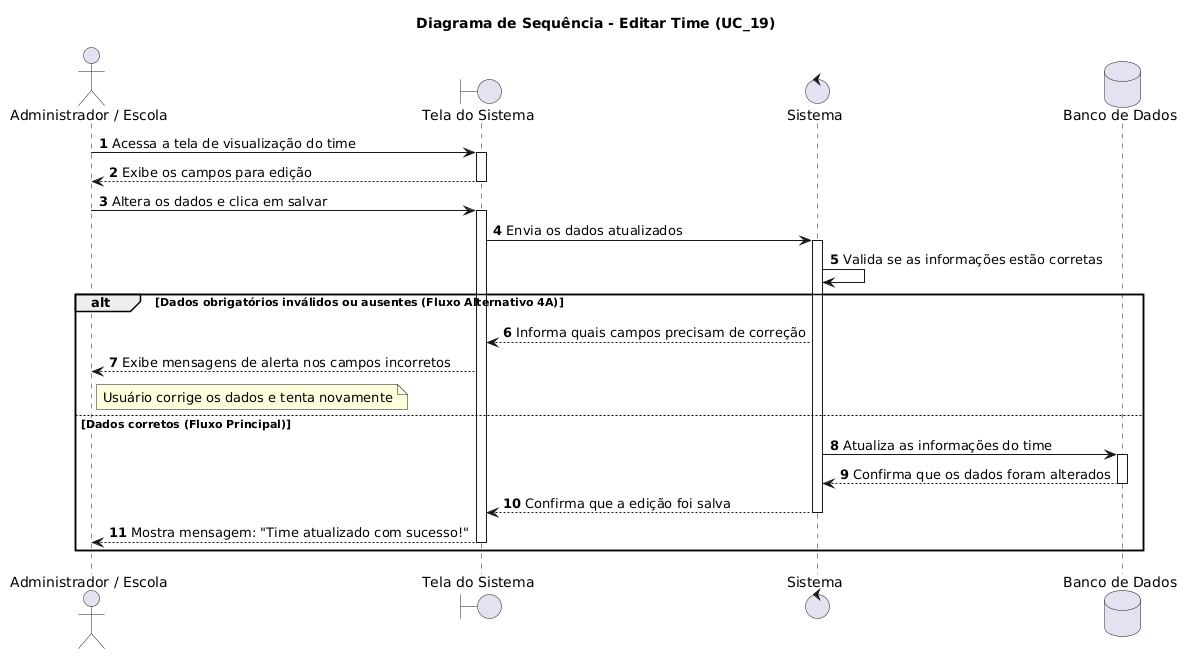

The diagram above was rendered by PlantUML. Its source (embedded in the PNG):
@startuml
autonumber
skinparam responseMessageBelowArrow true

title Diagrama de Sequência - Editar Time (UC_19)

actor "Administrador / Escola" as User
boundary "Tela do Sistema" as UI
control "Sistema" as Sistema
database "Banco de Dados" as DB

User -> UI: Acessa a tela de visualização do time
activate UI

UI --> User: Exibe os campos para edição
deactivate UI

User -> UI: Altera os dados e clica em salvar
activate UI

UI -> Sistema: Envia os dados atualizados
activate Sistema

Sistema -> Sistema: Valida se as informações estão corretas

alt Dados obrigatórios inválidos ou ausentes (Fluxo Alternativo 4A)
    Sistema --> UI: Informa quais campos precisam de correção
    UI --> User: Exibe mensagens de alerta nos campos incorretos
    note right of User: Usuário corrige os dados e tenta novamente

else Dados corretos (Fluxo Principal)
    Sistema -> DB: Atualiza as informações do time
    activate DB
    DB --> Sistema: Confirma que os dados foram alterados
    deactivate DB
    
    Sistema --> UI: Confirma que a edição foi salva
    deactivate Sistema
    
    UI --> User: Mostra mensagem: "Time atualizado com sucesso!"
    deactivate UI
end
@enduml